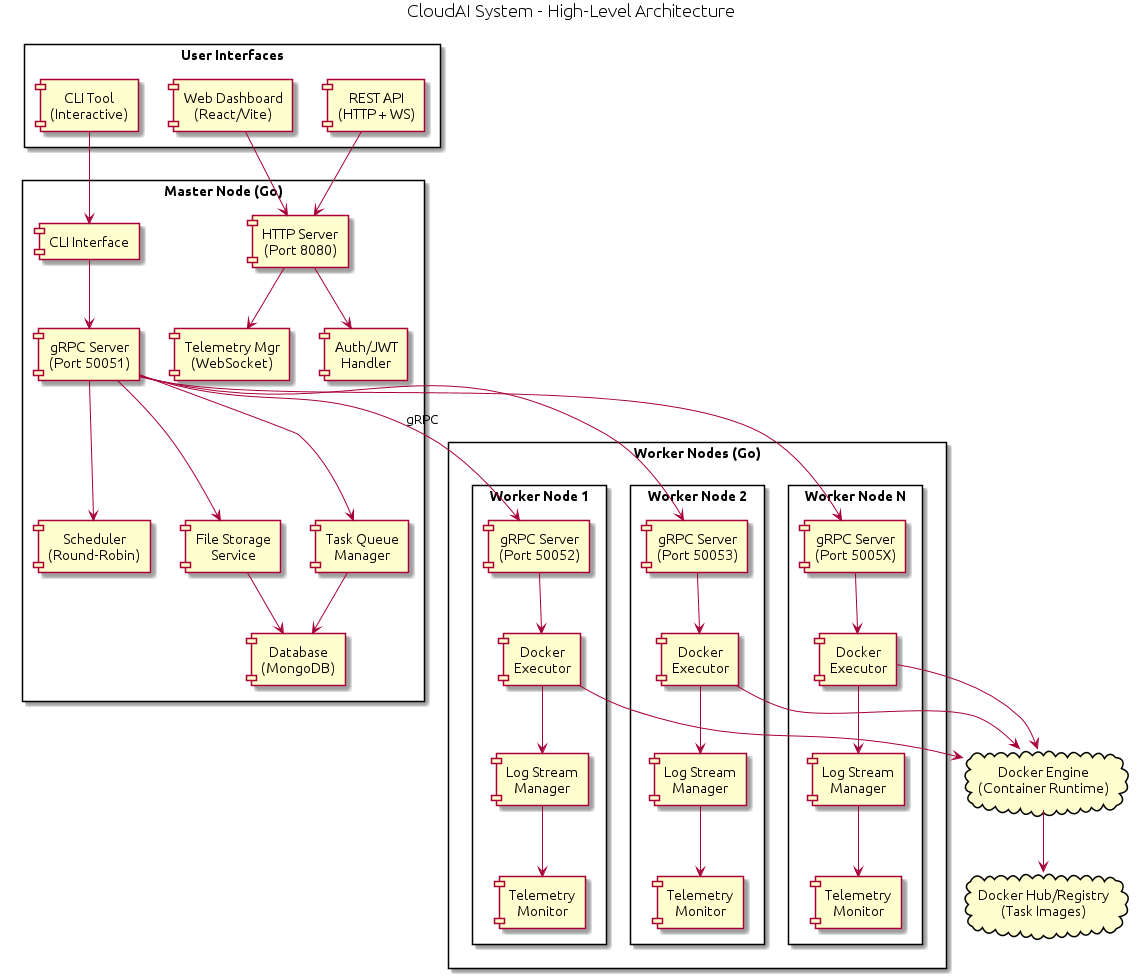

The diagram above was rendered by PlantUML. Its source (embedded in the PNG):
@startuml high-level-architecture

skinparam componentStyle rectangle
skinparam defaultTextAlignment center

title CloudAI System - High-Level Architecture

rectangle "User Interfaces" as UI {
    component "CLI Tool\n(Interactive)" as CLI
    component "Web Dashboard\n(React/Vite)" as WebUI
    component "REST API\n(HTTP + WS)" as RestAPI
}

rectangle "Master Node (Go)" as MasterBox {
    component "CLI Interface" as MasterCLI
    component "HTTP Server\n(Port 8080)" as HTTPServer
    component "Auth/JWT\nHandler" as Auth
    component "gRPC Server\n(Port 50051)" as gRPCServer
    component "Telemetry Mgr\n(WebSocket)" as TelemetryMgr
    component "Scheduler\n(Round-Robin)" as Scheduler
    component "File Storage\nService" as FileStorage
    component "Task Queue\nManager" as TaskQueue
    component "Database\n(MongoDB)" as DB
}

rectangle "Worker Nodes (Go)" as WorkerBox {
    rectangle "Worker Node 1" as W1 {
        component "gRPC Server\n(Port 50052)" as W1gRPC
        component "Docker\nExecutor" as W1Docker
        component "Log Stream\nManager" as W1Log
        component "Telemetry\nMonitor" as W1Tele
    }
    
    rectangle "Worker Node 2" as W2 {
        component "gRPC Server\n(Port 50053)" as W2gRPC
        component "Docker\nExecutor" as W2Docker
        component "Log Stream\nManager" as W2Log
        component "Telemetry\nMonitor" as W2Tele
    }
    
    rectangle "Worker Node N" as WN {
        component "gRPC Server\n(Port 5005X)" as WNgRPC
        component "Docker\nExecutor" as WNDocker
        component "Log Stream\nManager" as WNLog
        component "Telemetry\nMonitor" as WNTele
    }
}

cloud "Docker Engine\n(Container Runtime)" as DockerEngine

cloud "Docker Hub/Registry\n(Task Images)" as DockerHub

CLI --> MasterCLI
WebUI --> HTTPServer
RestAPI --> HTTPServer

MasterCLI --> gRPCServer
HTTPServer --> TelemetryMgr
HTTPServer --> Auth
gRPCServer --> Scheduler
gRPCServer --> FileStorage
gRPCServer --> TaskQueue
TaskQueue --> DB
FileStorage --> DB

gRPCServer --> W1gRPC : "gRPC"
gRPCServer --> W2gRPC
gRPCServer --> WNgRPC

W1gRPC --> W1Docker
W1Docker --> W1Log
W1Log --> W1Tele

W2gRPC --> W2Docker
W2Docker --> W2Log
W2Log --> W2Tele

WNgRPC --> WNDocker
WNDocker --> WNLog
WNLog --> WNTele

W1Docker --> DockerEngine
W2Docker --> DockerEngine
WNDocker --> DockerEngine

DockerEngine --> DockerHub

@enduml